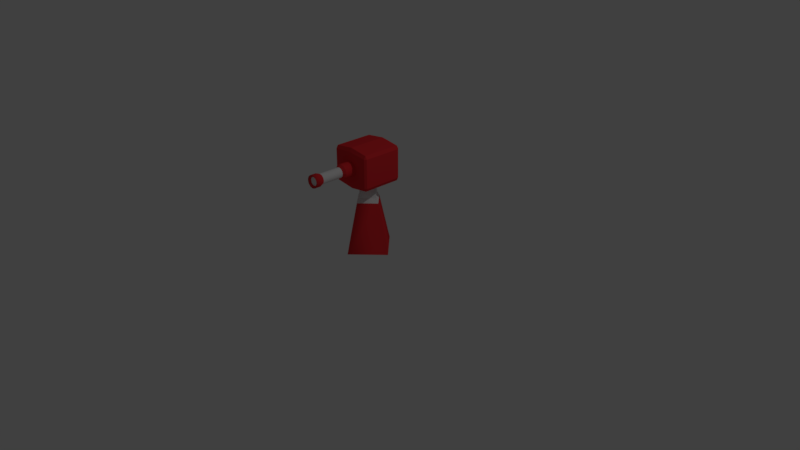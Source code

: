 # Source: TurretGun_1.blend  (saved by Blender 2.78.0; exported with 4.5.12 LTS)
import bpy
from mathutils import Matrix  # noqa: F401  (used for matrix-valued properties, if any)

bpy.ops.wm.read_factory_settings(use_empty=True)
scene = bpy.context.scene
scene.name = 'Scene'

# ---- collections
col_collection_1 = bpy.data.collections.new('Collection 1'); scene.collection.children.link(col_collection_1)

# ---- materials (node trees are filled in below, after node groups)
mat_material_002 = bpy.data.materials.new('Material.002')
mat_material_002.alpha_threshold = 0.0
mat_material_002.use_transparent_shadow = False
mat_material_002.roughness = 0.5
mat_material_002.line_color = (0.0, 0.0, 0.0, 1.0)
mat_material = bpy.data.materials.new('Material')
mat_material.alpha_threshold = 0.0
mat_material.use_transparent_shadow = False
mat_material.diffuse_color = (0.8, 0.03095, 0.03832, 1.0)
mat_material.roughness = 0.5

# ---- node groups
ng_auto_smooth = bpy.data.node_groups.new('Auto Smooth', 'GeometryNodeTree')
_s = ng_auto_smooth.interface.new_socket(name='Geometry', in_out='OUTPUT', socket_type='NodeSocketGeometry')
_s = ng_auto_smooth.interface.new_socket(name='Geometry', in_out='INPUT', socket_type='NodeSocketGeometry')
_s = ng_auto_smooth.interface.new_socket(name='Angle', in_out='INPUT', socket_type='NodeSocketFloat')
_s.subtype = 'ANGLE'
_s.min_value = 0.0
_s.max_value = 3.142
ng_auto_smooth.is_modifier = True
_N = ng_auto_smooth.nodes; _L = ng_auto_smooth.links
n0 = _N.new('NodeGroupOutput'); n0.name = 'Group Output'; n0.location = (480, -100)
n1 = _N.new('NodeGroupInput'); n1.name = 'Group Input'; n1.location = (-420, -300)
n2 = _N.new('NodeGroupInput'); n2.name = 'Group Input.001'; n2.location = (-60, -100)
n3 = _N.new('GeometryNodeSetShadeSmooth'); n3.name = 'Set Shade Smooth'; n3.location = (120, -100)
n3.domain = 'EDGE'
n4 = _N.new('GeometryNodeSetShadeSmooth'); n4.name = 'Set Shade Smooth.001'; n4.location = (300, -100)
n5 = _N.new('GeometryNodeInputMeshEdgeAngle'); n5.name = 'Edge Angle'; n5.location = (-420, -220)
n6 = _N.new('GeometryNodeInputEdgeSmooth'); n6.name = 'Is Edge Smooth'; n6.location = (-60, -160)
n7 = _N.new('GeometryNodeInputShadeSmooth'); n7.name = 'Is Face Smooth'; n7.location = (-240, -340)
n8 = _N.new('FunctionNodeBooleanMath'); n8.name = 'Boolean Math'; n8.location = (-60, -220)
n9 = _N.new('FunctionNodeCompare'); n9.name = 'Compare'; n9.location = (-240, -180)
n9.operation = 'LESS_EQUAL'
_L.new(n5.outputs[0], n9.inputs[0])
_L.new(n4.outputs[0], n0.inputs[0])
_L.new(n1.outputs[1], n9.inputs[1])
_L.new(n9.outputs[0], n8.inputs[0])
_L.new(n7.outputs[0], n8.inputs[1])
_L.new(n2.outputs[0], n3.inputs[0])
_L.new(n6.outputs[0], n3.inputs[1])
_L.new(n3.outputs[0], n4.inputs[0])
_L.new(n8.outputs[0], n3.inputs[2])
n0.is_active_output = True

# ---- material node trees

# ---- world
world_world = bpy.data.worlds.new('World'); scene.world = world_world
world_world.color = (0.05088, 0.05088, 0.05088)
world_world.use_sun_shadow = False
world_world.sun_shadow_jitter_overblur = 0.0
world_world.cycles.sampling_method = 'MANUAL'

# ---- cameras
cam_camera = bpy.data.cameras.new('Camera')
cam_camera.clip_end = 100.0
cam_camera.lens = 35.0
cam_camera.sensor_width = 32.0
cam_camera.sensor_height = 18.0
cam_camera.ortho_scale = 7.314
cam_camera.dof.focus_distance = 0.0
cam_camera.dof.aperture_fstop = 128.0

# ---- lights
light_lamp = bpy.data.lights.new('Lamp', 'POINT')
light_lamp.transmission_factor = 0.0
light_lamp.cutoff_distance = 30.0
light_lamp.energy = 100.0
light_lamp.shadow_buffer_clip_start = 1.001
light_lamp.shadow_soft_size = 0.1
light_lamp.shadow_maximum_resolution = 0.006
light_lamp.use_absolute_resolution = True

# ---- meshes
me_cylinder = bpy.data.meshes.new('Cylinder')
me_cylinder.from_pydata([(0.0, 1.0, -1.0), (0.0, 1.0, 1.0), (0.5, 0.866, -1.0), (0.5, 0.866, 1.0), (0.866, 0.5, -1.0), (0.866, 0.5, 1.0), (1.0, -4.371e-08, -1.0), (1.0, -4.371e-08, 1.0), (0.866, -0.5, -1.0), (0.866, -0.5, 1.0), (0.5, -0.866, -1.0), (0.5, -0.866, 1.0), (1.51e-07, -1.0, -1.0), (1.51e-07, -1.0, 1.0), (-0.5, -0.866, -1.0), (-0.5, -0.866, 1.0), (-0.866, -0.5, -1.0), (-0.866, -0.5, 1.0), (-1.0, -4.649e-07, -1.0), (-1.0, -4.649e-07, 1.0), (-0.866, 0.5, -1.0), (-0.866, 0.5, 1.0), (-0.5, 0.866, -1.0), (-0.5, 0.866, 1.0), (-2.98e-09, 0.7, 1.233), (0.35, 0.6062, 1.233), (0.6062, 0.35, 1.233), (0.7, -5.704e-08, 1.233), (0.6062, -0.35, 1.233), (0.35, -0.6062, 1.233), (1.027e-07, -0.7, 1.233), (-0.35, -0.6062, 1.233), (-0.6062, -0.35, 1.233), (-0.7, -3.519e-07, 1.233), (-0.6062, 0.35, 1.233), (-0.35, 0.6062, 1.233), (-2.98e-09, 0.7, 3.252), (0.35, 0.6062, 3.252), (0.6062, 0.35, 3.252), (0.7, 7.536e-08, 3.252), (0.6062, -0.35, 3.252), (0.35, -0.6062, 3.252), (1.027e-07, -0.7, 3.252), (-0.35, -0.6062, 3.252), (-0.6062, -0.35, 3.252), (-0.7, -2.195e-07, 3.252), (-0.6062, 0.35, 3.252), (-0.35, 0.6062, 3.252), (7.14e-09, 0.875, 3.512), (0.4375, 0.7578, 3.512), (0.7578, 0.4375, 3.512), (0.875, 1.156e-07, 3.512), (0.7578, -0.4375, 3.512), (0.4375, -0.7578, 3.512), (1.393e-07, -0.875, 3.512), (-0.4375, -0.7578, 3.512), (-0.7578, -0.4375, 3.512), (-0.875, -2.529e-07, 3.512), (-0.7578, 0.4375, 3.512), (-0.4375, 0.7578, 3.512), (7.14e-09, 0.875, 4.089), (0.4375, 0.7578, 4.089), (0.7578, 0.4375, 4.089), (0.875, 1.534e-07, 4.089), (0.7578, -0.4375, 4.089), (0.4375, -0.7578, 4.089), (1.393e-07, -0.875, 4.089), (-0.4375, -0.7578, 4.089), (-0.7578, -0.4375, 4.089), (-0.875, -2.151e-07, 4.089), (-0.7578, 0.4375, 4.089), (-0.4375, 0.7578, 4.089), (4.253e-09, 0.6125, 3.972), (0.3063, 0.5304, 3.972), (0.5304, 0.3063, 3.972), (0.6125, 1.128e-07, 3.972), (0.5304, -0.3062, 3.972), (0.3063, -0.5304, 3.972), (9.674e-08, -0.6125, 3.972), (-0.3062, -0.5304, 3.972), (-0.5304, -0.3063, 3.972), (-0.6125, -1.452e-07, 3.972), (-0.5304, 0.3062, 3.972), (-0.3063, 0.5304, 3.972), (4.253e-09, 0.6125, 3.908), (0.3063, 0.5304, 3.908), (0.5304, 0.3063, 3.908), (0.6125, 1.086e-07, 3.908), (0.5304, -0.3062, 3.908), (0.3063, -0.5304, 3.908), (9.674e-08, -0.6125, 3.908), (-0.3062, -0.5304, 3.908), (-0.5304, -0.3063, 3.908), (-0.6125, -1.494e-07, 3.908), (-0.5304, 0.3062, 3.908), (-0.3063, 0.5304, 3.908), (4.253e-09, 0.6125, 3.908), (0.3063, 0.5304, 3.908), (0.5304, 0.3063, 3.908), (0.6125, 1.086e-07, 3.908), (0.5304, -0.3062, 3.908), (0.3063, -0.5304, 3.908), (9.674e-08, -0.6125, 3.908), (-0.3062, -0.5304, 3.908), (-0.5304, -0.3063, 3.908), (-0.6125, -1.494e-07, 3.908), (-0.5304, 0.3062, 3.908), (-0.3063, 0.5304, 3.908), (4.253e-09, 0.6125, 3.837), (0.3063, 0.5304, 3.837), (0.5304, 0.3063, 3.837), (0.6125, 1.04e-07, 3.837), (0.5304, -0.3062, 3.837), (0.3063, -0.5304, 3.837), (9.674e-08, -0.6125, 3.837), (-0.3062, -0.5304, 3.837), (-0.5304, -0.3063, 3.837), (-0.6125, -1.54e-07, 3.837), (-0.5304, 0.3062, 3.837), (-0.3063, 0.5304, 3.837)], [], [(0, 1, 3, 2), (2, 3, 5, 4), (4, 5, 7, 6), (6, 7, 9, 8), (8, 9, 11, 10), (10, 11, 13, 12), (12, 13, 15, 14), (14, 15, 17, 16), (16, 17, 19, 18), (18, 19, 21, 20), (20, 21, 23, 22), (22, 23, 1, 0), (7, 5, 26, 27), (23, 21, 34, 35), (5, 3, 25, 26), (21, 19, 33, 34), (3, 1, 24, 25), (19, 17, 32, 33), (17, 15, 31, 32), (15, 13, 30, 31), (13, 11, 29, 30), (11, 9, 28, 29), (9, 7, 27, 28), (1, 23, 35, 24), (31, 30, 42, 43), (28, 27, 39, 40), (35, 34, 46, 47), (25, 24, 36, 37), (32, 31, 43, 44), (29, 28, 40, 41), (24, 35, 47, 36), (26, 25, 37, 38), (33, 32, 44, 45), (30, 29, 41, 42), (27, 26, 38, 39), (34, 33, 45, 46), (43, 42, 54, 55), (40, 39, 51, 52), (47, 46, 58, 59), (37, 36, 48, 49), (44, 43, 55, 56), (41, 40, 52, 53), (36, 47, 59, 48), (38, 37, 49, 50), (45, 44, 56, 57), (42, 41, 53, 54), (39, 38, 50, 51), (46, 45, 57, 58), (58, 57, 69, 70), (55, 54, 66, 67), (52, 51, 63, 64), (59, 58, 70, 71), (49, 48, 60, 61), (56, 55, 67, 68), (53, 52, 64, 65), (48, 59, 71, 60), (50, 49, 61, 62), (57, 56, 68, 69), (54, 53, 65, 66), (51, 50, 62, 63), (63, 62, 74, 75), (70, 69, 81, 82), (67, 66, 78, 79), (64, 63, 75, 76), (71, 70, 82, 83), (61, 60, 72, 73), (68, 67, 79, 80), (65, 64, 76, 77), (60, 71, 83, 72), (62, 61, 73, 74), (69, 68, 80, 81), (66, 65, 77, 78), (75, 74, 86, 87), (82, 81, 93, 94), (79, 78, 90, 91), (76, 75, 87, 88), (83, 82, 94, 95), (73, 72, 84, 85), (80, 79, 91, 92), (77, 76, 88, 89), (72, 83, 95, 84), (74, 73, 85, 86), (81, 80, 92, 93), (78, 77, 89, 90), (96, 107, 106, 105, 104, 103, 102, 101, 100, 99, 98, 97), (108, 109, 110, 111, 112, 113, 114, 115, 116, 117, 118, 119), (104, 105, 117, 116), (101, 102, 114, 113), (98, 99, 111, 110), (105, 106, 118, 117), (102, 103, 115, 114), (99, 100, 112, 111), (106, 107, 119, 118), (96, 97, 109, 108), (103, 104, 116, 115), (100, 101, 113, 112), (107, 96, 108, 119), (97, 98, 110, 109)])
me_cylinder.polygons.foreach_set('use_smooth', [1, 1, 1, 1, 1, 1, 1, 1, 1, 1, 1, 1, 1, 1, 1, 1, 1, 1, 1, 1, 1, 1, 1, 1, 1, 1, 1, 1, 1, 1, 1, 1, 1, 1, 1, 1, 1, 1, 1, 1, 1, 1, 1, 1, 1, 1, 1, 1, 1, 1, 1, 1, 1, 1, 1, 1, 1, 1, 1, 1, 1, 1, 1, 1, 1, 1, 1, 1, 1, 1, 1, 1, 1, 1, 1, 1, 1, 1, 1, 1, 1, 1, 1, 1, 0, 0, 0, 0, 0, 0, 0, 0, 0, 0, 0, 0, 0, 0])
me_cylinder.polygons.foreach_set('material_index', [1, 1, 1, 1, 1, 1, 1, 1, 1, 1, 1, 1, 1, 1, 1, 1, 1, 1, 1, 1, 1, 1, 1, 1, 0, 0, 0, 0, 0, 0, 0, 0, 0, 0, 0, 0, 1, 1, 1, 1, 1, 1, 1, 1, 1, 1, 1, 1, 1, 1, 1, 1, 1, 1, 1, 1, 1, 1, 1, 1, 1, 1, 1, 1, 1, 1, 1, 1, 1, 1, 1, 1, 1, 1, 1, 1, 1, 1, 1, 1, 1, 1, 1, 1, 0, 1, 0, 0, 0, 0, 0, 0, 0, 0, 0, 0, 0, 0])
_k = set([(1, 3), (1, 23), (1, 24), (3, 5), (3, 25), (5, 7), (5, 26), (7, 9), (7, 27), (9, 11), (9, 28), (11, 13), (11, 29), (13, 15), (13, 30), (15, 17), (15, 31), (17, 19), (17, 32), (19, 21), (19, 33), (21, 23), (21, 34), (23, 35), (24, 25), (24, 35), (25, 26), (26, 27), (27, 28), (28, 29), (29, 30), (30, 31), (31, 32), (32, 33), (33, 34), (34, 35), (36, 37), (36, 47), (36, 48), (37, 38), (37, 49), (38, 39), (38, 50), (39, 40), (39, 51), (40, 41), (40, 52), (41, 42), (41, 53), (42, 43), (42, 54), (43, 44), (43, 55), (44, 45), (44, 56), (45, 46), (45, 57), (46, 47), (46, 58), (47, 59), (48, 49), (48, 59), (49, 50), (50, 51), (51, 52), (52, 53), (53, 54), (54, 55), (55, 56), (56, 57), (57, 58), (58, 59)])
me_cylinder.attributes.new('sharp_edge', 'BOOLEAN', 'EDGE').data.foreach_set('value', [ (min(e.vertices), max(e.vertices)) in _k for e in me_cylinder.edges])
me_cylinder.materials.append(mat_material_002)
me_cylinder.materials.append(mat_material)
me_cylinder.use_remesh_preserve_volume = False
me_cylinder.use_remesh_preserve_attributes = False
me_cylinder.use_mirror_vertex_groups = False
me_cylinder.update()
me_cube = bpy.data.meshes.new('Cube')
me_cube.from_pydata([(0.0, -0.275, 0.2468), (0.0, -0.2523, 0.2729), (0.0, -0.275, 0.01152), (0.0, -0.2523, -0.01458), (0.0, 0.275, 0.2468), (0.0, 0.2523, 0.2729), (0.0, 0.275, 0.01152), (0.0, 0.2523, -0.01458), (-0.2523, -0.2523, 0.004168), (-0.2523, -0.275, 0.02687), (-0.275, -0.2523, 0.02687), (-0.2523, -0.275, 0.2315), (-0.2523, -0.2523, 0.2542), (-0.275, -0.2523, 0.2315), (-0.2523, 0.2523, 0.004168), (-0.275, 0.2523, 0.02687), (-0.2523, 0.275, 0.02687), (-0.2523, 0.2523, 0.2542), (-0.2523, 0.275, 0.2315), (-0.275, 0.2523, 0.2315), (0.2523, -0.2523, 0.004168), (0.275, -0.2523, 0.02687), (0.2523, -0.275, 0.02687), (0.2523, -0.2523, 0.2542), (0.2523, -0.275, 0.2315), (0.275, -0.2523, 0.2315), (0.2523, 0.2523, 0.004168), (0.2523, 0.275, 0.02687), (0.275, 0.2523, 0.02687), (0.2523, 0.2523, 0.2542), (0.275, 0.2523, 0.2315), (0.2523, 0.275, 0.2315)], [], [(2, 0, 11, 9), (28, 30, 25, 21), (14, 7, 3, 8), (5, 17, 12, 1), (10, 13, 19, 15), (6, 4, 31, 27), (8, 9, 10), (11, 12, 13), (14, 15, 16), (17, 18, 19), (20, 21, 22), (23, 24, 25), (26, 27, 28), (29, 30, 31), (14, 8, 10, 15), (9, 11, 13, 10), (12, 17, 19, 13), (18, 16, 15, 19), (7, 14, 16, 6), (5, 29, 31, 4), (30, 28, 27, 31), (20, 26, 28, 21), (29, 23, 25, 30), (24, 22, 21, 25), (3, 20, 22, 2), (1, 12, 11, 0), (7, 26, 20, 3), (23, 1, 0, 24), (8, 3, 2, 9), (17, 5, 4, 18), (26, 7, 6, 27), (16, 18, 4, 6), (29, 5, 1, 23), (22, 24, 0, 2)])
me_cube.materials.append(mat_material)
me_cube.use_remesh_preserve_volume = False
me_cube.use_remesh_preserve_attributes = False
me_cube.use_mirror_vertex_groups = False
me_cube.update()
me_cube_001 = bpy.data.meshes.new('Cube.001')
me_cube_001.from_pydata([(0.1795, 0.0, 0.01167), (0.0, -0.1795, 0.01167), (0.06268, 0.0, 0.4853), (0.0, -0.06268, 0.4853), (0.0, -0.09327, 0.3426), (0.0, -0.07589, 0.372), (0.09327, 0.0, 0.3426), (0.07589, 0.0, 0.372)], [], [(2, 3, 5, 7), (6, 4, 1, 0), (4, 6, 7, 5)])
me_cube_001.polygons.foreach_set('use_smooth', [True] * 3)
me_cube_001.polygons.foreach_set('material_index', [0, 1, 0])
_k = set([(0, 1), (2, 3), (4, 6), (5, 7)])
me_cube_001.attributes.new('sharp_edge', 'BOOLEAN', 'EDGE').data.foreach_set('value', [ (min(e.vertices), max(e.vertices)) in _k for e in me_cube_001.edges])
_ca = me_cube_001.color_attributes.new('Col', 'BYTE_COLOR', 'CORNER')
_ca.data.foreach_set('color', [1.0, 1.0, 1.0, 1.0, 1.0, 1.0, 1.0, 1.0, 0.9911, 0.9911, 0.9911, 0.9961, 0.9911, 0.9911, 0.9911, 0.9961, 0.9911, 0.9911, 0.9911, 0.9961, 0.9911, 0.9911, 0.9911, 0.9961, 1.0, 1.0, 1.0, 1.0, 1.0, 1.0, 1.0, 1.0, 0.9911, 0.9911, 0.9911, 0.9961, 0.9911, 0.9911, 0.9911, 0.9961, 0.9911, 0.9911, 0.9911, 0.9961, 0.9911, 0.9911, 0.9911, 0.9961])
me_cube_001.materials.append(mat_material_002)
me_cube_001.materials.append(mat_material)
me_cube_001.use_remesh_preserve_volume = False
me_cube_001.use_remesh_preserve_attributes = False
me_cube_001.use_mirror_vertex_groups = False
me_cube_001.update()

# ---- objects
ob_barrel = bpy.data.objects.new('Barrel', me_cylinder)
ob_guntop = bpy.data.objects.new('GunTop', me_cube)
ob_stand = bpy.data.objects.new('Stand', me_cube_001)
ob_lamp = bpy.data.objects.new('Lamp', light_lamp)
ob_camera = bpy.data.objects.new('Camera', cam_camera)

# ---- transforms, parenting, visibility, modifiers, constraints
ob_barrel.location = (0.0, -0.275, 1.264)
ob_barrel.rotation_euler = (1.571, 0.0, 0.0)
ob_barrel.scale = (0.09459, 0.09459, 0.1419)
ob_barrel.lineart.crease_threshold = 0.0
ob_guntop.location = (0.0, 0.0, 1.027)
ob_guntop.scale = (1.0, 1.0, 1.833)
ob_guntop.lineart.crease_threshold = 0.0
ob_stand.location = (0.0, 0.0, 0.1)
ob_stand.scale = (2.0, 2.0, 1.971)
ob_stand.lock_rotations_4d = False
ob_stand.empty_display_type = 'ARROWS'
ob_stand.lineart.crease_threshold = 0.0
_vg = ob_stand.vertex_groups.new(name='Group')
_m = ob_stand.modifiers.new('Mirror', 'MIRROR')
_m.use_axis = (True, True, False)
_m.use_clip = True
_m = ob_stand.modifiers.new('Auto Smooth', 'NODES')
_m.node_group = ng_auto_smooth
_gi = [s.identifier for s in ng_auto_smooth.interface.items_tree if s.item_type == 'SOCKET' and s.in_out == 'INPUT']
_m[_gi[1]] = 3.142  # Angle
ob_lamp.location = (4.076, 1.005, 5.904)
ob_lamp.rotation_euler = (0.6503, 0.05522, 1.866)
ob_lamp.lock_rotations_4d = False
ob_lamp.empty_display_type = 'ARROWS'
ob_lamp.color = (0.0, 0.0, 0.0, 0.0)
ob_lamp.lineart.crease_threshold = 0.0
ob_camera.location = (7.481, -6.508, 5.344)
ob_camera.rotation_euler = (1.109, 0.0, 0.8149)
ob_camera.lock_rotations_4d = False
ob_camera.empty_display_type = 'ARROWS'
ob_camera.color = (0.0, 0.0, 0.0, 0.0)
ob_camera.display_type = 'WIRE'
ob_camera.lineart.crease_threshold = 0.0

# ---- collection membership
col_collection_1.objects.link(ob_barrel)
col_collection_1.objects.link(ob_guntop)
col_collection_1.objects.link(ob_stand)
col_collection_1.objects.link(ob_lamp)
col_collection_1.objects.link(ob_camera)

# ---- scene / render settings (as saved in the file)
scene.camera = ob_camera
scene.frame_start = 1; scene.frame_end = 250; scene.frame_set(1)
scene.render.engine = 'BLENDER_EEVEE_NEXT'
scene.render.resolution_percentage = 50
scene.render.dither_intensity = 0.0
scene.cycles.use_denoising = False
scene.cycles.samples = 128
scene.cycles.sampling_pattern = 'TABULATED_SOBOL'
scene.cycles.light_sampling_threshold = 0.0
scene.cycles.use_adaptive_sampling = False
scene.cycles.use_light_tree = False
scene.cycles.blur_glossy = 0.0
scene.cycles.sample_clamp_indirect = 0.0
scene.view_settings.view_transform = 'Standard'
bpy.context.view_layer.update()
